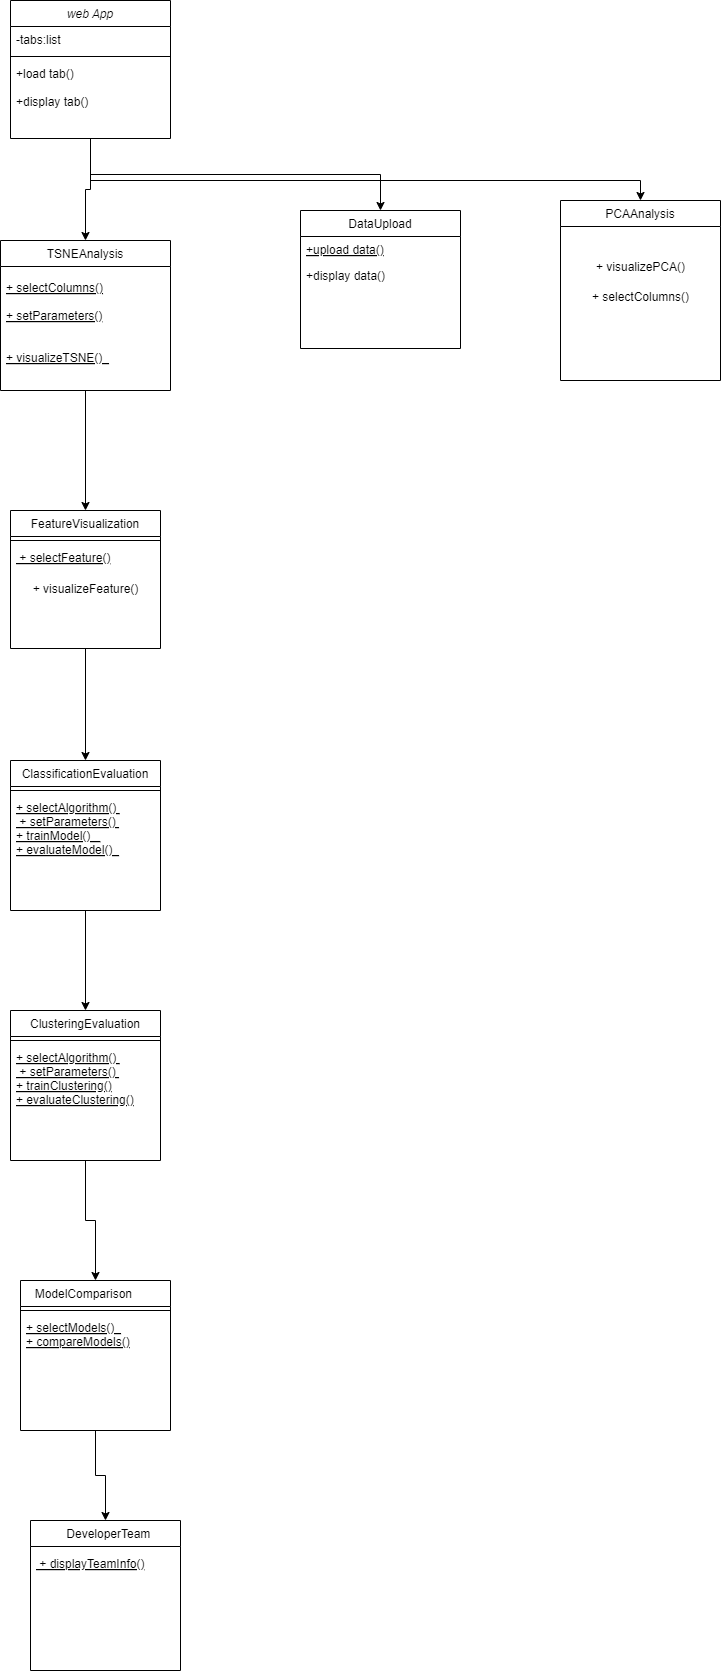

The diagram above was exported from draw.io. Its source (the exported page's mxGraphModel, read from the mxfile embedded in the PNG):
<mxGraphModel dx="607" dy="321" grid="1" gridSize="10" guides="1" tooltips="1" connect="1" arrows="1" fold="1" page="1" pageScale="1" pageWidth="827" pageHeight="1169" math="0" shadow="0">
  <root>
    <mxCell id="WIyWlLk6GJQsqaUBKTNV-0" />
    <mxCell id="WIyWlLk6GJQsqaUBKTNV-1" parent="WIyWlLk6GJQsqaUBKTNV-0" />
    <mxCell id="ahsek3hAsaXySSL6wSjF-1" style="edgeStyle=orthogonalEdgeStyle;rounded=0;orthogonalLoop=1;jettySize=auto;html=1;exitX=0.5;exitY=1;exitDx=0;exitDy=0;entryX=0.5;entryY=0;entryDx=0;entryDy=0;" edge="1" parent="WIyWlLk6GJQsqaUBKTNV-1" source="zkfFHV4jXpPFQw0GAbJ--0" target="zkfFHV4jXpPFQw0GAbJ--6">
      <mxGeometry relative="1" as="geometry" />
    </mxCell>
    <mxCell id="ahsek3hAsaXySSL6wSjF-4" style="edgeStyle=orthogonalEdgeStyle;rounded=0;orthogonalLoop=1;jettySize=auto;html=1;exitX=0.5;exitY=1;exitDx=0;exitDy=0;entryX=0.5;entryY=0;entryDx=0;entryDy=0;" edge="1" parent="WIyWlLk6GJQsqaUBKTNV-1" source="zkfFHV4jXpPFQw0GAbJ--0" target="zkfFHV4jXpPFQw0GAbJ--13">
      <mxGeometry relative="1" as="geometry">
        <Array as="points">
          <mxPoint x="300" y="300" />
          <mxPoint x="850" y="300" />
        </Array>
      </mxGeometry>
    </mxCell>
    <mxCell id="ahsek3hAsaXySSL6wSjF-55" style="edgeStyle=orthogonalEdgeStyle;rounded=0;orthogonalLoop=1;jettySize=auto;html=1;exitX=0.5;exitY=1;exitDx=0;exitDy=0;entryX=0.5;entryY=0;entryDx=0;entryDy=0;" edge="1" parent="WIyWlLk6GJQsqaUBKTNV-1" source="zkfFHV4jXpPFQw0GAbJ--0" target="ahsek3hAsaXySSL6wSjF-9">
      <mxGeometry relative="1" as="geometry" />
    </mxCell>
    <mxCell id="zkfFHV4jXpPFQw0GAbJ--0" value="web App" style="swimlane;fontStyle=2;align=center;verticalAlign=top;childLayout=stackLayout;horizontal=1;startSize=26;horizontalStack=0;resizeParent=1;resizeLast=0;collapsible=1;marginBottom=0;rounded=0;shadow=0;strokeWidth=1;" parent="WIyWlLk6GJQsqaUBKTNV-1" vertex="1">
      <mxGeometry x="220" y="120" width="160" height="138" as="geometry">
        <mxRectangle x="230" y="140" width="160" height="26" as="alternateBounds" />
      </mxGeometry>
    </mxCell>
    <mxCell id="zkfFHV4jXpPFQw0GAbJ--1" value="-tabs:list" style="text;align=left;verticalAlign=top;spacingLeft=4;spacingRight=4;overflow=hidden;rotatable=0;points=[[0,0.5],[1,0.5]];portConstraint=eastwest;" parent="zkfFHV4jXpPFQw0GAbJ--0" vertex="1">
      <mxGeometry y="26" width="160" height="26" as="geometry" />
    </mxCell>
    <mxCell id="zkfFHV4jXpPFQw0GAbJ--4" value="" style="line;html=1;strokeWidth=1;align=left;verticalAlign=middle;spacingTop=-1;spacingLeft=3;spacingRight=3;rotatable=0;labelPosition=right;points=[];portConstraint=eastwest;" parent="zkfFHV4jXpPFQw0GAbJ--0" vertex="1">
      <mxGeometry y="52" width="160" height="8" as="geometry" />
    </mxCell>
    <mxCell id="zkfFHV4jXpPFQw0GAbJ--5" value="+load tab()&#10;&#10;+display tab()&#10;" style="text;align=left;verticalAlign=top;spacingLeft=4;spacingRight=4;overflow=hidden;rotatable=0;points=[[0,0.5],[1,0.5]];portConstraint=eastwest;" parent="zkfFHV4jXpPFQw0GAbJ--0" vertex="1">
      <mxGeometry y="60" width="160" height="50" as="geometry" />
    </mxCell>
    <mxCell id="zkfFHV4jXpPFQw0GAbJ--6" value="DataUpload        " style="swimlane;fontStyle=0;align=center;verticalAlign=top;childLayout=stackLayout;horizontal=1;startSize=26;horizontalStack=0;resizeParent=1;resizeLast=0;collapsible=1;marginBottom=0;rounded=0;shadow=0;strokeWidth=1;" parent="WIyWlLk6GJQsqaUBKTNV-1" vertex="1">
      <mxGeometry x="510" y="330" width="160" height="138" as="geometry">
        <mxRectangle x="130" y="380" width="160" height="26" as="alternateBounds" />
      </mxGeometry>
    </mxCell>
    <mxCell id="zkfFHV4jXpPFQw0GAbJ--10" value="+upload data()&#10;" style="text;align=left;verticalAlign=top;spacingLeft=4;spacingRight=4;overflow=hidden;rotatable=0;points=[[0,0.5],[1,0.5]];portConstraint=eastwest;fontStyle=4" parent="zkfFHV4jXpPFQw0GAbJ--6" vertex="1">
      <mxGeometry y="26" width="160" height="26" as="geometry" />
    </mxCell>
    <mxCell id="zkfFHV4jXpPFQw0GAbJ--11" value="+display data()" style="text;align=left;verticalAlign=top;spacingLeft=4;spacingRight=4;overflow=hidden;rotatable=0;points=[[0,0.5],[1,0.5]];portConstraint=eastwest;" parent="zkfFHV4jXpPFQw0GAbJ--6" vertex="1">
      <mxGeometry y="52" width="160" height="26" as="geometry" />
    </mxCell>
    <mxCell id="zkfFHV4jXpPFQw0GAbJ--13" value="PCAAnalysis      " style="swimlane;fontStyle=0;align=center;verticalAlign=top;childLayout=stackLayout;horizontal=1;startSize=26;horizontalStack=0;resizeParent=1;resizeLast=0;collapsible=1;marginBottom=0;rounded=0;shadow=0;strokeWidth=1;" parent="WIyWlLk6GJQsqaUBKTNV-1" vertex="1">
      <mxGeometry x="770" y="320" width="160" height="180" as="geometry">
        <mxRectangle x="340" y="380" width="170" height="26" as="alternateBounds" />
      </mxGeometry>
    </mxCell>
    <mxCell id="zkfFHV4jXpPFQw0GAbJ--14" value=" " style="text;align=left;verticalAlign=top;spacingLeft=4;spacingRight=4;overflow=hidden;rotatable=0;points=[[0,0.5],[1,0.5]];portConstraint=eastwest;" parent="zkfFHV4jXpPFQw0GAbJ--13" vertex="1">
      <mxGeometry y="26" width="160" height="26" as="geometry" />
    </mxCell>
    <mxCell id="ahsek3hAsaXySSL6wSjF-3" value=" + visualizePCA() " style="text;html=1;align=center;verticalAlign=middle;resizable=0;points=[];autosize=1;strokeColor=none;fillColor=none;" vertex="1" parent="zkfFHV4jXpPFQw0GAbJ--13">
      <mxGeometry y="52" width="160" height="30" as="geometry" />
    </mxCell>
    <mxCell id="ahsek3hAsaXySSL6wSjF-2" value="+ selectColumns() " style="text;html=1;align=center;verticalAlign=middle;resizable=0;points=[];autosize=1;strokeColor=none;fillColor=none;" vertex="1" parent="zkfFHV4jXpPFQw0GAbJ--13">
      <mxGeometry y="82" width="160" height="30" as="geometry" />
    </mxCell>
    <mxCell id="ahsek3hAsaXySSL6wSjF-56" style="edgeStyle=orthogonalEdgeStyle;rounded=0;orthogonalLoop=1;jettySize=auto;html=1;exitX=0.5;exitY=1;exitDx=0;exitDy=0;entryX=0.5;entryY=0;entryDx=0;entryDy=0;" edge="1" parent="WIyWlLk6GJQsqaUBKTNV-1" source="ahsek3hAsaXySSL6wSjF-9" target="ahsek3hAsaXySSL6wSjF-21">
      <mxGeometry relative="1" as="geometry" />
    </mxCell>
    <mxCell id="ahsek3hAsaXySSL6wSjF-9" value="TSNEAnalysis              " style="swimlane;fontStyle=0;align=center;verticalAlign=top;childLayout=stackLayout;horizontal=1;startSize=26;horizontalStack=0;resizeParent=1;resizeLast=0;collapsible=1;marginBottom=0;rounded=0;shadow=0;strokeWidth=1;" vertex="1" parent="WIyWlLk6GJQsqaUBKTNV-1">
      <mxGeometry x="210" y="360" width="170" height="150" as="geometry">
        <mxRectangle x="130" y="380" width="160" height="26" as="alternateBounds" />
      </mxGeometry>
    </mxCell>
    <mxCell id="ahsek3hAsaXySSL6wSjF-10" value=" " style="text;align=left;verticalAlign=top;spacingLeft=4;spacingRight=4;overflow=hidden;rotatable=0;points=[[0,0.5],[1,0.5]];portConstraint=eastwest;" vertex="1" parent="ahsek3hAsaXySSL6wSjF-9">
      <mxGeometry y="26" width="170" height="8" as="geometry" />
    </mxCell>
    <mxCell id="ahsek3hAsaXySSL6wSjF-12" value="+ selectColumns()&#10;&#10;+ setParameters()&#10;&#10;&#10;+ visualizeTSNE()  &#10;&#10; &#10;" style="text;align=left;verticalAlign=top;spacingLeft=4;spacingRight=4;overflow=hidden;rotatable=0;points=[[0,0.5],[1,0.5]];portConstraint=eastwest;fontStyle=4" vertex="1" parent="ahsek3hAsaXySSL6wSjF-9">
      <mxGeometry y="34" width="170" height="90" as="geometry" />
    </mxCell>
    <mxCell id="ahsek3hAsaXySSL6wSjF-57" style="edgeStyle=orthogonalEdgeStyle;rounded=0;orthogonalLoop=1;jettySize=auto;html=1;exitX=0.5;exitY=1;exitDx=0;exitDy=0;entryX=0.5;entryY=0;entryDx=0;entryDy=0;" edge="1" parent="WIyWlLk6GJQsqaUBKTNV-1" source="ahsek3hAsaXySSL6wSjF-21" target="ahsek3hAsaXySSL6wSjF-29">
      <mxGeometry relative="1" as="geometry" />
    </mxCell>
    <mxCell id="ahsek3hAsaXySSL6wSjF-21" value="FeatureVisualization         " style="swimlane;fontStyle=0;align=center;verticalAlign=top;childLayout=stackLayout;horizontal=1;startSize=26;horizontalStack=0;resizeParent=1;resizeLast=0;collapsible=1;marginBottom=0;rounded=0;shadow=0;strokeWidth=1;" vertex="1" parent="WIyWlLk6GJQsqaUBKTNV-1">
      <mxGeometry x="220" y="630" width="150" height="138" as="geometry">
        <mxRectangle x="130" y="380" width="160" height="26" as="alternateBounds" />
      </mxGeometry>
    </mxCell>
    <mxCell id="ahsek3hAsaXySSL6wSjF-24" value="" style="line;html=1;strokeWidth=1;align=left;verticalAlign=middle;spacingTop=-1;spacingLeft=3;spacingRight=3;rotatable=0;labelPosition=right;points=[];portConstraint=eastwest;" vertex="1" parent="ahsek3hAsaXySSL6wSjF-21">
      <mxGeometry y="26" width="150" height="8" as="geometry" />
    </mxCell>
    <mxCell id="ahsek3hAsaXySSL6wSjF-23" value=" + selectFeature()&#10;" style="text;align=left;verticalAlign=top;spacingLeft=4;spacingRight=4;overflow=hidden;rotatable=0;points=[[0,0.5],[1,0.5]];portConstraint=eastwest;fontStyle=4" vertex="1" parent="ahsek3hAsaXySSL6wSjF-21">
      <mxGeometry y="34" width="150" height="30" as="geometry" />
    </mxCell>
    <mxCell id="ahsek3hAsaXySSL6wSjF-27" value="+ visualizeFeature() " style="text;html=1;align=center;verticalAlign=middle;resizable=0;points=[];autosize=1;strokeColor=none;fillColor=none;" vertex="1" parent="ahsek3hAsaXySSL6wSjF-21">
      <mxGeometry y="64" width="150" height="30" as="geometry" />
    </mxCell>
    <mxCell id="ahsek3hAsaXySSL6wSjF-58" style="edgeStyle=orthogonalEdgeStyle;rounded=0;orthogonalLoop=1;jettySize=auto;html=1;exitX=0.5;exitY=1;exitDx=0;exitDy=0;entryX=0.5;entryY=0;entryDx=0;entryDy=0;" edge="1" parent="WIyWlLk6GJQsqaUBKTNV-1" source="ahsek3hAsaXySSL6wSjF-29" target="ahsek3hAsaXySSL6wSjF-34">
      <mxGeometry relative="1" as="geometry" />
    </mxCell>
    <mxCell id="ahsek3hAsaXySSL6wSjF-29" value="ClassificationEvaluation" style="swimlane;fontStyle=0;align=center;verticalAlign=top;childLayout=stackLayout;horizontal=1;startSize=26;horizontalStack=0;resizeParent=1;resizeLast=0;collapsible=1;marginBottom=0;rounded=0;shadow=0;strokeWidth=1;" vertex="1" parent="WIyWlLk6GJQsqaUBKTNV-1">
      <mxGeometry x="220" y="880" width="150" height="150" as="geometry">
        <mxRectangle x="130" y="380" width="160" height="26" as="alternateBounds" />
      </mxGeometry>
    </mxCell>
    <mxCell id="ahsek3hAsaXySSL6wSjF-31" value="" style="line;html=1;strokeWidth=1;align=left;verticalAlign=middle;spacingTop=-1;spacingLeft=3;spacingRight=3;rotatable=0;labelPosition=right;points=[];portConstraint=eastwest;" vertex="1" parent="ahsek3hAsaXySSL6wSjF-29">
      <mxGeometry y="26" width="150" height="8" as="geometry" />
    </mxCell>
    <mxCell id="ahsek3hAsaXySSL6wSjF-32" value="+ selectAlgorithm() &#10; + setParameters() &#10;+ trainModel()   &#10;+ evaluateModel()  &#10;&#10; &#10;" style="text;align=left;verticalAlign=top;spacingLeft=4;spacingRight=4;overflow=hidden;rotatable=0;points=[[0,0.5],[1,0.5]];portConstraint=eastwest;fontStyle=4" vertex="1" parent="ahsek3hAsaXySSL6wSjF-29">
      <mxGeometry y="34" width="150" height="90" as="geometry" />
    </mxCell>
    <mxCell id="ahsek3hAsaXySSL6wSjF-53" style="edgeStyle=orthogonalEdgeStyle;rounded=0;orthogonalLoop=1;jettySize=auto;html=1;exitX=0.5;exitY=1;exitDx=0;exitDy=0;entryX=0.5;entryY=0;entryDx=0;entryDy=0;" edge="1" parent="WIyWlLk6GJQsqaUBKTNV-1" source="ahsek3hAsaXySSL6wSjF-34" target="ahsek3hAsaXySSL6wSjF-39">
      <mxGeometry relative="1" as="geometry">
        <mxPoint x="315" y="1350" as="targetPoint" />
      </mxGeometry>
    </mxCell>
    <mxCell id="ahsek3hAsaXySSL6wSjF-34" value="ClusteringEvaluation      " style="swimlane;fontStyle=0;align=center;verticalAlign=top;childLayout=stackLayout;horizontal=1;startSize=26;horizontalStack=0;resizeParent=1;resizeLast=0;collapsible=1;marginBottom=0;rounded=0;shadow=0;strokeWidth=1;" vertex="1" parent="WIyWlLk6GJQsqaUBKTNV-1">
      <mxGeometry x="220" y="1130" width="150" height="150" as="geometry">
        <mxRectangle x="130" y="380" width="160" height="26" as="alternateBounds" />
      </mxGeometry>
    </mxCell>
    <mxCell id="ahsek3hAsaXySSL6wSjF-36" value="" style="line;html=1;strokeWidth=1;align=left;verticalAlign=middle;spacingTop=-1;spacingLeft=3;spacingRight=3;rotatable=0;labelPosition=right;points=[];portConstraint=eastwest;" vertex="1" parent="ahsek3hAsaXySSL6wSjF-34">
      <mxGeometry y="26" width="150" height="8" as="geometry" />
    </mxCell>
    <mxCell id="ahsek3hAsaXySSL6wSjF-37" value="+ selectAlgorithm() &#10; + setParameters() &#10; + trainClustering() &#10;+ evaluateClustering()     &#10;&#10; &#10;" style="text;align=left;verticalAlign=top;spacingLeft=4;spacingRight=4;overflow=hidden;rotatable=0;points=[[0,0.5],[1,0.5]];portConstraint=eastwest;fontStyle=4" vertex="1" parent="ahsek3hAsaXySSL6wSjF-34">
      <mxGeometry y="34" width="150" height="90" as="geometry" />
    </mxCell>
    <mxCell id="ahsek3hAsaXySSL6wSjF-59" style="edgeStyle=orthogonalEdgeStyle;rounded=0;orthogonalLoop=1;jettySize=auto;html=1;exitX=0.5;exitY=1;exitDx=0;exitDy=0;entryX=0.5;entryY=0;entryDx=0;entryDy=0;" edge="1" parent="WIyWlLk6GJQsqaUBKTNV-1" source="ahsek3hAsaXySSL6wSjF-39" target="ahsek3hAsaXySSL6wSjF-49">
      <mxGeometry relative="1" as="geometry" />
    </mxCell>
    <mxCell id="ahsek3hAsaXySSL6wSjF-39" value="ModelComparison       " style="swimlane;fontStyle=0;align=center;verticalAlign=top;childLayout=stackLayout;horizontal=1;startSize=26;horizontalStack=0;resizeParent=1;resizeLast=0;collapsible=1;marginBottom=0;rounded=0;shadow=0;strokeWidth=1;" vertex="1" parent="WIyWlLk6GJQsqaUBKTNV-1">
      <mxGeometry x="230" y="1400" width="150" height="150" as="geometry">
        <mxRectangle x="130" y="380" width="160" height="26" as="alternateBounds" />
      </mxGeometry>
    </mxCell>
    <mxCell id="ahsek3hAsaXySSL6wSjF-41" value="" style="line;html=1;strokeWidth=1;align=left;verticalAlign=middle;spacingTop=-1;spacingLeft=3;spacingRight=3;rotatable=0;labelPosition=right;points=[];portConstraint=eastwest;" vertex="1" parent="ahsek3hAsaXySSL6wSjF-39">
      <mxGeometry y="26" width="150" height="8" as="geometry" />
    </mxCell>
    <mxCell id="ahsek3hAsaXySSL6wSjF-42" value="+ selectModels()  &#10; + compareModels()&#10; &#10;&#10; &#10;" style="text;align=left;verticalAlign=top;spacingLeft=4;spacingRight=4;overflow=hidden;rotatable=0;points=[[0,0.5],[1,0.5]];portConstraint=eastwest;fontStyle=4" vertex="1" parent="ahsek3hAsaXySSL6wSjF-39">
      <mxGeometry y="34" width="150" height="90" as="geometry" />
    </mxCell>
    <mxCell id="ahsek3hAsaXySSL6wSjF-49" value="  DeveloperTeam" style="swimlane;fontStyle=0;align=center;verticalAlign=top;childLayout=stackLayout;horizontal=1;startSize=26;horizontalStack=0;resizeParent=1;resizeLast=0;collapsible=1;marginBottom=0;rounded=0;shadow=0;strokeWidth=1;" vertex="1" parent="WIyWlLk6GJQsqaUBKTNV-1">
      <mxGeometry x="240" y="1640" width="150" height="150" as="geometry">
        <mxRectangle x="130" y="380" width="160" height="26" as="alternateBounds" />
      </mxGeometry>
    </mxCell>
    <mxCell id="ahsek3hAsaXySSL6wSjF-50" value=" " style="text;align=left;verticalAlign=top;spacingLeft=4;spacingRight=4;overflow=hidden;rotatable=0;points=[[0,0.5],[1,0.5]];portConstraint=eastwest;" vertex="1" parent="ahsek3hAsaXySSL6wSjF-49">
      <mxGeometry y="26" width="150" height="4" as="geometry" />
    </mxCell>
    <mxCell id="ahsek3hAsaXySSL6wSjF-52" value=" + displayTeamInfo()&#10;" style="text;align=left;verticalAlign=top;spacingLeft=4;spacingRight=4;overflow=hidden;rotatable=0;points=[[0,0.5],[1,0.5]];portConstraint=eastwest;fontStyle=4" vertex="1" parent="ahsek3hAsaXySSL6wSjF-49">
      <mxGeometry y="30" width="150" height="90" as="geometry" />
    </mxCell>
  </root>
</mxGraphModel>